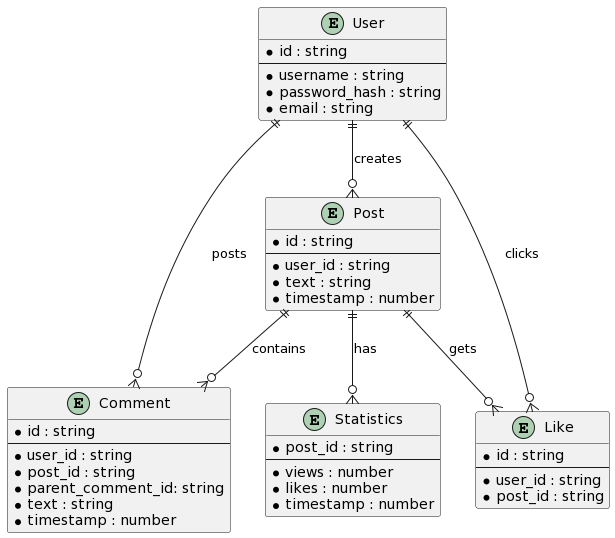

The diagram above was rendered by PlantUML. Its source (embedded in the PNG):
@startuml
entity "User" as user {
  * id : string
  --
  * username : string
  * password_hash : string
  * email : string
}

entity "Post" as post {
  * id : string
  --
  * user_id : string
  * text : string
  * timestamp : number
}

entity "Comment" as comment {
  * id : string 
  --
  * user_id : string
  * post_id : string
  * parent_comment_id: string
  * text : string
  * timestamp : number
}

entity "Like" as like {
  * id : string 
  --
  * user_id : string
  * post_id : string
}

entity "Statistics" as stats {
  * post_id : string
  --
  * views : number
  * likes : number
  * timestamp : number
}

user ||--o{ post : creates
user ||--o{ comment : posts 
user ||--o{ like : clicks
post ||--o{ comment : contains
post ||--o{ like : gets 
post ||--o{ stats : has
@enduml